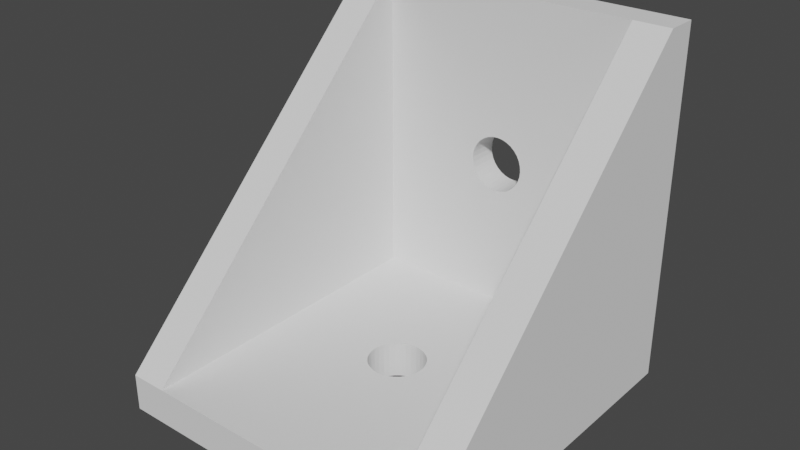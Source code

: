 # Source: escuadra_muebles.blend  (saved by Blender 3.3.6; exported with 4.5.12 LTS)
import bpy
from mathutils import Matrix  # noqa: F401  (used for matrix-valued properties, if any)

bpy.ops.wm.read_factory_settings(use_empty=True)
scene = bpy.context.scene
scene.name = 'Scene'

# ---- collections
col_collection = bpy.data.collections.new('Collection'); scene.collection.children.link(col_collection)

# ---- world
world_world = bpy.data.worlds.new('World'); scene.world = world_world
world_world.use_nodes = True; world_world.node_tree.nodes.clear()
_N = world_world.node_tree.nodes; _L = world_world.node_tree.links
n0 = _N.new('ShaderNodeOutputWorld'); n0.name = 'World Output'; n0.location = (300, 300)
n1 = _N.new('ShaderNodeBackground'); n1.name = 'Background'; n1.location = (10, 300)
n1.inputs[0].default_value = (0.05088, 0.05088, 0.05088, 1.0)
_L.new(n1.outputs[0], n0.inputs[0])
n0.is_active_output = True
world_world.color = (0.05088, 0.05088, 0.05088)
world_world.use_sun_shadow = False
world_world.sun_shadow_jitter_overblur = 0.0

# ---- meshes
me_plane = bpy.data.meshes.new('Plane')
me_plane.from_pydata([(0.9, -1.381, -0.5333), (0.7, 0.519, 1.367), (0.9, 0.519, -0.5333), (0.9, 0.519, 1.367), (0.9, 0.3476, -0.5333), (0.9, -0.4524, -0.5333), (0.7, 0.3476, 1.367), (0.9, 0.3476, 1.367), (0.9, -1.381, -0.3333), (0.7, -1.381, -0.5333), (0.9, 0.519, 0.4667), (0.9, 0.519, -0.3333), (0.7, -0.4524, -0.5333), (0.9, -0.4524, -0.3333), (0.9, 0.3476, 0.4667), (0.9, 0.3476, -0.3333), (0.7, 0.519, -0.3333), (0.7, 0.519, -0.5333), (0.7, 0.3476, -0.5333), (0.7, -0.4524, -0.3333), (0.7, 0.3476, -0.3333), (0.7, -1.381, -0.3333), (0.7, 0.519, 0.4667), (0.7, 0.3476, 0.4667), (-0.7, 0.3476, -0.3333), (-0.7, 0.3476, -0.5333), (-0.7, -0.4524, -0.3333), (-0.7, -0.4524, -0.5333), (-0.7, 0.519, -0.5333), (-0.7, 0.519, -0.3333), (-0.7, 0.3476, 1.367), (-0.7, 0.519, 1.367), (-0.7, -1.381, -0.5333), (-0.7, -1.381, -0.3333), (-0.7, 0.519, 0.4667), (-0.7, 0.3476, 0.4667), (-0.9, 0.3476, -0.3333), (-0.9, 0.3476, -0.5333), (-0.9, -0.4524, -0.3333), (-0.9, -0.4524, -0.5333), (-0.9, 0.519, -0.5333), (-0.9, 0.519, -0.3333), (-0.9, 0.3476, 1.367), (-0.9, 0.519, 1.367), (-0.9, -1.381, -0.5333), (-0.9, -1.381, -0.3333), (-0.9, 0.519, 0.4667), (-0.9, 0.3476, 0.4667), (-0.1499, -0.4524, -0.5333), (-0.1471, -0.4242, -0.5333), (-0.1247, -0.3702, -0.5333), (-0.1386, -0.3961, -0.5333), (-0.08334, -0.3288, -0.5333), (-0.02926, -0.3064, -0.5333), (-0.0574, -0.3149, -0.5333), (-0.1061, -0.3474, -0.5333), (0.02926, -0.3064, -0.5333), (0.1061, -0.3474, -0.5333), (0.08334, -0.3288, -0.5333), (0.0574, -0.3149, -0.5333), (0.1386, -0.3961, -0.5333), (0.1499, -0.4524, -0.5333), (0.1471, -0.4242, -0.5333), (0.1247, -0.3702, -0.5333), (0.0, -0.3035, -0.5333), (-0.1499, -0.4524, -0.3333), (-0.1386, -0.3961, -0.3333), (-0.1471, -0.4242, -0.3333), (-0.1247, -0.3702, -0.3333), (-0.1061, -0.3474, -0.3333), (-0.02926, -0.3064, -0.3333), (-0.0574, -0.3149, -0.3333), (-0.08334, -0.3288, -0.3333), (0.02926, -0.3064, -0.3333), (0.08334, -0.3288, -0.3333), (0.0574, -0.3149, -0.3333), (0.1247, -0.3702, -0.3333), (0.1499, -0.4524, -0.3333), (0.1471, -0.4242, -0.3333), (0.1386, -0.3961, -0.3333), (0.1061, -0.3474, -0.3333), (0.0, -0.3035, -0.3333), (-0.15, -0.4535, -0.5333), (-0.1386, -0.5109, -0.5333), (-0.1471, -0.4828, -0.5333), (-0.1061, -0.5596, -0.5333), (-0.02926, -0.6006, -0.5333), (-0.0574, -0.5921, -0.5333), (-0.08334, -0.5782, -0.5333), (-0.1247, -0.5368, -0.5333), (0.02926, -0.6006, -0.5333), (0.08334, -0.5782, -0.5333), (0.0574, -0.5921, -0.5333), (0.1386, -0.5109, -0.5333), (0.1247, -0.5368, -0.5333), (0.15, -0.4535, -0.5333), (0.1471, -0.4828, -0.5333), (0.1061, -0.5596, -0.5333), (0.0, -0.6035, -0.5333), (-0.15, -0.4535, -0.3333), (-0.1386, -0.5109, -0.3333), (-0.1247, -0.5368, -0.3333), (-0.1471, -0.4828, -0.3333), (-0.08334, -0.5782, -0.3333), (-0.1061, -0.5596, -0.3333), (-0.02926, -0.6006, -0.3333), (-0.0574, -0.5921, -0.3333), (0.02926, -0.6006, -0.3333), (0.1061, -0.5596, -0.3333), (0.08334, -0.5782, -0.3333), (0.0574, -0.5921, -0.3333), (0.1386, -0.5109, -0.3333), (0.15, -0.4535, -0.3333), (0.1247, -0.5368, -0.3333), (0.1471, -0.4828, -0.3333), (0.0, -0.6035, -0.3333), (-0.15, 0.3476, 0.4628), (-0.1496, 0.3476, 0.4667), (-0.1386, 0.3476, 0.4054), (-0.1247, 0.3476, 0.3795), (-0.1471, 0.3476, 0.4336), (-0.08334, 0.3476, 0.3381), (-0.1061, 0.3476, 0.3568), (-0.02926, 0.3476, 0.3157), (-0.0574, 0.3476, 0.3242), (0.02926, 0.3476, 0.3157), (0.1061, 0.3476, 0.3568), (0.08334, 0.3476, 0.3381), (0.0574, 0.3476, 0.3242), (0.1386, 0.3476, 0.4054), (0.15, 0.3476, 0.4628), (0.1496, 0.3476, 0.4667), (0.1247, 0.3476, 0.3795), (0.1471, 0.3476, 0.4336), (0.0, 0.3476, 0.3128), (-0.1496, 0.519, 0.4667), (-0.1471, 0.519, 0.4921), (-0.1247, 0.519, 0.5462), (-0.1386, 0.519, 0.5202), (-0.08334, 0.519, 0.5875), (-0.02926, 0.519, 0.6099), (-0.0574, 0.519, 0.6014), (-0.1061, 0.519, 0.5689), (0.02926, 0.519, 0.6099), (0.1061, 0.519, 0.5689), (0.08334, 0.519, 0.5875), (0.0574, 0.519, 0.6014), (0.1386, 0.519, 0.5202), (0.1496, 0.519, 0.4667), (0.1471, 0.519, 0.4921), (0.1247, 0.519, 0.5462), (0.0, 0.519, 0.6128), (-0.15, 0.519, 0.4628), (-0.1386, 0.519, 0.4054), (-0.1471, 0.519, 0.4336), (-0.1061, 0.519, 0.3568), (-0.02926, 0.519, 0.3157), (-0.0574, 0.519, 0.3242), (-0.08334, 0.519, 0.3381), (-0.1247, 0.519, 0.3795), (0.02926, 0.519, 0.3157), (0.08334, 0.519, 0.3381), (0.0574, 0.519, 0.3242), (0.1386, 0.519, 0.4054), (0.1247, 0.519, 0.3795), (0.15, 0.519, 0.4628), (0.1471, 0.519, 0.4336), (0.1061, 0.519, 0.3568), (0.0, 0.519, 0.3128), (-0.1386, 0.3476, 0.5202), (-0.1471, 0.3476, 0.4921), (-0.1247, 0.3476, 0.5462), (-0.1061, 0.3476, 0.5689), (-0.02926, 0.3476, 0.6099), (-0.0574, 0.3476, 0.6014), (-0.08334, 0.3476, 0.5875), (0.02926, 0.3476, 0.6099), (0.08334, 0.3476, 0.5875), (0.0574, 0.3476, 0.6014), (0.1247, 0.3476, 0.5462), (0.1471, 0.3476, 0.4921), (0.1386, 0.3476, 0.5202), (0.1061, 0.3476, 0.5689), (0.0, 0.3476, 0.6128)], [], [(14, 10, 3, 7), (17, 18, 25, 28), (35, 24, 20, 23, 131, 130, 133, 129, 132, 126, 127, 128, 125, 134, 123, 124, 121, 122, 119, 118, 120, 116, 117), (5, 4, 15, 13), (16, 17, 28, 29), (0, 5, 13, 8), (14, 7, 8, 13, 15), (4, 2, 11, 15), (15, 11, 10, 14), (23, 20, 19, 21, 6), (9, 21, 33, 32), (48, 27, 25, 18, 12, 61, 62, 60, 63, 57, 58, 59, 56, 64, 53, 54, 52, 55, 50, 51, 49), (10, 11, 16, 22), (11, 2, 17, 16), (0, 8, 21, 9), (5, 0, 9, 12), (2, 4, 18, 17), (8, 7, 6, 21), (4, 5, 12, 18), (3, 10, 22, 1), (7, 3, 1, 6), (32, 33, 45, 44), (28, 25, 37, 40), (27, 32, 44, 39), (34, 29, 41, 46), (25, 27, 39, 37), (34, 31, 1, 22, 148, 149, 147, 150, 144, 145, 146, 143, 151, 140, 141, 139, 142, 137, 138, 136, 135), (6, 1, 31, 30), (78, 77, 19, 20, 24, 26, 65, 67, 66, 68, 69, 72, 71, 70, 81, 73, 75, 74, 80, 76, 79), (95, 61, 12, 9, 32, 27, 48, 82, 84, 83, 89, 85, 88, 87, 86, 98, 90, 92, 91, 97, 94, 93, 96), (148, 22, 16, 29, 34, 135, 152, 154, 153, 159, 155, 158, 157, 156, 168, 160, 162, 161, 167, 164, 163, 166, 165), (65, 26, 33, 21, 19, 77, 112, 114, 111, 113, 108, 109, 110, 107, 115, 105, 106, 103, 104, 101, 100, 102, 99), (131, 23, 6, 30, 35, 117, 170, 169, 171, 172, 175, 174, 173, 183, 176, 178, 177, 182, 179, 181, 180), (30, 31, 43, 42), (44, 45, 38, 39), (39, 38, 36, 37), (47, 42, 43, 46), (37, 36, 41, 40), (36, 47, 46, 41), (36, 38, 45, 42, 47), (30, 42, 45, 33), (29, 28, 40, 41), (31, 34, 46, 43), (30, 33, 26, 24, 35), (90, 98, 115, 107), (92, 90, 107, 110), (91, 92, 110, 109), (97, 91, 109, 108), (94, 97, 108, 113), (93, 94, 113, 111), (96, 93, 111, 114), (95, 96, 114, 112), (78, 62, 61, 95, 112, 77), (60, 62, 78, 79), (63, 60, 79, 76), (57, 63, 76, 80), (74, 58, 57, 80), (75, 59, 58, 74), (73, 56, 59, 75), (81, 64, 56, 73), (70, 53, 64, 81), (71, 54, 53, 70), (72, 52, 54, 71), (69, 55, 52, 72), (68, 50, 55, 69), (66, 51, 50, 68), (67, 49, 51, 66), (65, 99, 82, 48, 49, 67), (102, 84, 82, 99), (100, 83, 84, 102), (101, 89, 83, 100), (104, 85, 89, 101), (88, 85, 104, 103), (87, 88, 103, 106), (86, 87, 106, 105), (98, 86, 105, 115), (151, 143, 176, 183), (143, 146, 178, 176), (146, 145, 177, 178), (145, 144, 182, 177), (182, 144, 150, 179), (179, 150, 147, 181), (181, 147, 149, 180), (131, 180, 149, 148, 165, 130), (130, 165, 166, 133), (133, 166, 163, 129), (129, 163, 164, 132), (132, 164, 167, 126), (161, 127, 126, 167), (162, 128, 127, 161), (160, 125, 128, 162), (168, 134, 125, 160), (156, 123, 134, 168), (157, 124, 123, 156), (158, 121, 124, 157), (155, 122, 121, 158), (119, 122, 155, 159), (118, 119, 159, 153), (120, 118, 153, 154), (116, 120, 154, 152), (117, 116, 152, 135, 136, 170), (138, 169, 170, 136), (137, 171, 169, 138), (142, 172, 171, 137), (142, 139, 175, 172), (139, 141, 174, 175), (141, 140, 173, 174), (140, 151, 183, 173)])
_uv = me_plane.uv_layers.new(name='UVMap')
_uv.uv.foreach_set('vector', [0.6667, 0.6762, 0.6667, 1.0, 1.0, 1.0, 1.0, 0.6762, 0.0, 1.0, 0.0, 0.6762, 0.0, 0.6762, 0.0, 1.0, 0.6667, 0.6762, 0.3333, 0.6762, 0.3333, 0.6762, 0.6667, 0.6762, 0.6667, 0.6762, 0.6654, 0.6762, 0.6556, 0.6762, 0.6463, 0.6762, 0.6376, 0.6762, 0.63, 0.6762, 0.6238, 0.6762, 0.6192, 0.6762, 0.6163, 0.6762, 0.6154, 0.6762, 0.6163, 0.6762, 0.6192, 0.6762, 0.6238, 0.6762, 0.63, 0.6762, 0.6376, 0.6762, 0.6463, 0.6762, 0.6556, 0.6762, 0.6654, 0.6762, 0.6667, 0.6762, 0.0, 0.3429, 0.0, 0.6762, 0.3333, 0.6762, 0.3333, 0.3429, 0.3333, 1.0, 0.0, 1.0, 0.0, 1.0, 0.3333, 1.0, 0.0, 0.0, 0.0, 0.3429, 0.3333, 0.3429, 0.3333, 0.0, 0.6667, 0.6762, 1.0, 0.6762, 0.3333, 0.0, 0.3333, 0.3429, 0.3333, 0.6762, 0.0, 0.6762, 0.0, 1.0, 0.3333, 1.0, 0.3333, 0.6762, 0.3333, 0.6762, 0.3333, 1.0, 0.6667, 1.0, 0.6667, 0.6762, 0.6667, 0.6762, 0.3333, 0.6762, 0.3333, 0.3429, 0.3333, 0.0, 1.0, 0.6762, 0.0, 0.0, 0.3333, 0.0, 0.3333, 0.0, 0.0, 0.0, 0.0, 0.3429, 0.0, 0.3429, 0.0, 0.6762, 0.0, 0.6762, 0.0, 0.3429, 0.0, 0.3429, 0.0, 0.3522, 0.0, 0.3616, 0.0, 0.3703, 0.0, 0.3778, 0.0, 0.3841, 0.0, 0.3887, 0.0, 0.3915, 0.0, 0.3925, 0.0, 0.3915, 0.0, 0.3887, 0.0, 0.3841, 0.0, 0.3778, 0.0, 0.3703, 0.0, 0.3616, 0.0, 0.3522, 0.6667, 1.0, 0.3333, 1.0, 0.3333, 1.0, 0.6667, 1.0, 0.3333, 1.0, 0.0, 1.0, 0.0, 1.0, 0.3333, 1.0, 0.0, 0.0, 0.3333, 0.0, 0.3333, 0.0, 0.0, 0.0, 0.0, 0.3429, 0.0, 0.0, 0.0, 0.0, 0.0, 0.3429, 0.0, 1.0, 0.0, 0.6762, 0.0, 0.6762, 0.0, 1.0, 0.3333, 0.0, 1.0, 0.6762, 1.0, 0.6762, 0.3333, 0.0, 0.0, 0.6762, 0.0, 0.3429, 0.0, 0.3429, 0.0, 0.6762, 1.0, 1.0, 0.6667, 1.0, 0.6667, 1.0, 1.0, 1.0, 1.0, 0.6762, 1.0, 1.0, 1.0, 1.0, 1.0, 0.6762, 0.0, 0.0, 0.3333, 0.0, 0.3333, 0.0, 0.0, 0.0, 0.0, 1.0, 0.0, 0.6762, 0.0, 0.6762, 0.0, 1.0, 0.0, 0.3429, 0.0, 0.0, 0.0, 0.0, 0.0, 0.3429, 0.6667, 1.0, 0.3333, 1.0, 0.3333, 1.0, 0.6667, 1.0, 0.0, 0.6762, 0.0, 0.3429, 0.0, 0.3429, 0.0, 0.6762, 0.6667, 1.0, 1.0, 1.0, 1.0, 1.0, 0.6667, 1.0, 0.6667, 1.0, 0.6751, 1.0, 0.6845, 1.0, 0.6932, 1.0, 0.7007, 1.0, 0.707, 1.0, 0.7116, 1.0, 0.7144, 1.0, 0.7154, 1.0, 0.7144, 1.0, 0.7116, 1.0, 0.707, 1.0, 0.7007, 1.0, 0.6932, 1.0, 0.6845, 1.0, 0.6751, 1.0, 0.6667, 1.0, 1.0, 0.6762, 1.0, 1.0, 1.0, 1.0, 1.0, 0.6762, 0.3333, 0.3522, 0.3333, 0.3429, 0.3333, 0.3429, 0.3333, 0.6762, 0.3333, 0.6762, 0.3333, 0.3429, 0.3333, 0.3429, 0.3333, 0.3522, 0.3333, 0.3616, 0.3333, 0.3703, 0.3333, 0.3778, 0.3333, 0.3841, 0.3333, 0.3887, 0.3333, 0.3915, 0.3333, 0.3925, 0.3333, 0.3915, 0.3333, 0.3887, 0.3333, 0.3841, 0.3333, 0.3778, 0.3333, 0.3703, 0.3333, 0.3616, 0.0, 0.3425, 0.0, 0.3429, 0.0, 0.3429, 0.0, 0.0, 0.0, 0.0, 0.0, 0.3429, 0.0, 0.3429, 0.0, 0.3425, 0.0, 0.3327, 0.0, 0.3234, 0.0, 0.3147, 0.0, 0.3071, 0.0, 0.3009, 0.0, 0.2963, 0.0, 0.2934, 0.0, 0.2925, 0.0, 0.2934, 0.0, 0.2963, 0.0, 0.3009, 0.0, 0.3071, 0.0, 0.3147, 0.0, 0.3234, 0.0, 0.3327, 0.6667, 1.0, 0.6667, 1.0, 0.3333, 1.0, 0.3333, 1.0, 0.6667, 1.0, 0.6667, 1.0, 0.6654, 1.0, 0.6556, 1.0, 0.6463, 1.0, 0.6376, 1.0, 0.63, 1.0, 0.6238, 1.0, 0.6192, 1.0, 0.6163, 1.0, 0.6154, 1.0, 0.6163, 1.0, 0.6192, 1.0, 0.6238, 1.0, 0.63, 1.0, 0.6376, 1.0, 0.6463, 1.0, 0.6556, 1.0, 0.6654, 1.0, 0.3333, 0.3429, 0.3333, 0.3429, 0.3333, 0.0, 0.3333, 0.0, 0.3333, 0.3429, 0.3333, 0.3429, 0.3333, 0.3425, 0.3333, 0.3327, 0.3333, 0.3234, 0.3333, 0.3147, 0.3333, 0.3071, 0.3333, 0.3009, 0.3333, 0.2963, 0.3333, 0.2934, 0.3333, 0.2925, 0.3333, 0.2934, 0.3333, 0.2963, 0.3333, 0.3009, 0.3333, 0.3071, 0.3333, 0.3147, 0.3333, 0.3234, 0.3333, 0.3327, 0.3333, 0.3425, 0.6667, 0.6762, 0.6667, 0.6762, 1.0, 0.6762, 1.0, 0.6762, 0.6667, 0.6762, 0.6667, 0.6762, 0.6751, 0.6762, 0.6845, 0.6762, 0.6932, 0.6762, 0.7007, 0.6762, 0.707, 0.6762, 0.7116, 0.6762, 0.7144, 0.6762, 0.7154, 0.6762, 0.7144, 0.6762, 0.7116, 0.6762, 0.707, 0.6762, 0.7007, 0.6762, 0.6932, 0.6762, 0.6845, 0.6762, 0.6751, 0.6762, 1.0, 0.6762, 1.0, 1.0, 1.0, 1.0, 1.0, 0.6762, 0.0, 0.0, 0.3333, 0.0, 0.3333, 0.3429, 0.0, 0.3429, 0.0, 0.3429, 0.3333, 0.3429, 0.3333, 0.6762, 0.0, 0.6762, 0.6667, 0.6762, 1.0, 0.6762, 1.0, 1.0, 0.6667, 1.0, 0.0, 0.6762, 0.3333, 0.6762, 0.3333, 1.0, 0.0, 1.0, 0.3333, 0.6762, 0.6667, 0.6762, 0.6667, 1.0, 0.3333, 1.0, 0.0, 0.0, 0.0, 0.0, 0.0, 0.0, 0.0, 0.0, 0.0, 0.0, 0.0, 0.0, 0.0, 0.0, 0.0, 0.0, 0.0, 0.0, 0.3333, 1.0, 0.0, 1.0, 0.0, 1.0, 0.3333, 1.0, 1.0, 1.0, 0.6667, 1.0, 0.6667, 1.0, 1.0, 1.0, 0.0, 0.0, 0.3333, 0.0, 0.3333, 0.3429, 0.3333, 0.6762, 0.6667, 0.6762, 0.9688, 0.7933, 1.0, 0.7933, 1.0, 0.6683, 0.9688, 0.6683, 0.9375, 0.7933, 0.9688, 0.7933, 0.9688, 0.6683, 0.9375, 0.6683, 0.9062, 0.7933, 0.9375, 0.7933, 0.9375, 0.6683, 0.9062, 0.6683, 0.875, 0.7933, 0.9062, 0.7933, 0.9062, 0.6683, 0.875, 0.6683, 0.8438, 0.7933, 0.875, 0.7933, 0.875, 0.6683, 0.8438, 0.6683, 0.8125, 0.7933, 0.8438, 0.7933, 0.8438, 0.6683, 0.8125, 0.6683, 0.7812, 0.7933, 0.8125, 0.7933, 0.8125, 0.6683, 0.7812, 0.6683, 0.75, 0.7933, 0.7812, 0.7933, 0.7812, 0.6683, 0.75, 0.6683, 0.7188, 0.6683, 0.7188, 0.7933, 0.7488, 0.7933, 0.75, 0.7933, 0.75, 0.6683, 0.7488, 0.6683, 0.6875, 0.7933, 0.7188, 0.7933, 0.7188, 0.6683, 0.6875, 0.6683, 0.6562, 0.7933, 0.6875, 0.7933, 0.6875, 0.6683, 0.6562, 0.6683, 0.625, 0.7933, 0.6562, 0.7933, 0.6562, 0.6683, 0.625, 0.6683, 0.5938, 0.6683, 0.5938, 0.7933, 0.625, 0.7933, 0.625, 0.6683, 0.5625, 0.6683, 0.5625, 0.7933, 0.5938, 0.7933, 0.5938, 0.6683, 0.5312, 0.6683, 0.5312, 0.7933, 0.5625, 0.7933, 0.5625, 0.6683, 0.5, 0.6683, 0.5, 0.7933, 0.5312, 0.7933, 0.5312, 0.6683, 0.4688, 0.6683, 0.4688, 0.7933, 0.5, 0.7933, 0.5, 0.6683, 0.4375, 0.6683, 0.4375, 0.7933, 0.4688, 0.7933, 0.4688, 0.6683, 0.4062, 0.6683, 0.4062, 0.7933, 0.4375, 0.7933, 0.4375, 0.6683, 0.375, 0.6683, 0.375, 0.7933, 0.4062, 0.7933, 0.4062, 0.6683, 0.3438, 0.6683, 0.3438, 0.7933, 0.375, 0.7933, 0.375, 0.6683, 0.3125, 0.6683, 0.3125, 0.7933, 0.3438, 0.7933, 0.3438, 0.6683, 0.2812, 0.6683, 0.2812, 0.7933, 0.3125, 0.7933, 0.3125, 0.6683, 0.2512, 0.6683, 0.25, 0.6683, 0.25, 0.7933, 0.2512, 0.7933, 0.2812, 0.7933, 0.2812, 0.6683, 0.2188, 0.6683, 0.2188, 0.7933, 0.25, 0.7933, 0.25, 0.6683, 0.1875, 0.6683, 0.1875, 0.7933, 0.2188, 0.7933, 0.2188, 0.6683, 0.1562, 0.6683, 0.1562, 0.7933, 0.1875, 0.7933, 0.1875, 0.6683, 0.125, 0.6683, 0.125, 0.7933, 0.1562, 0.7933, 0.1562, 0.6683, 0.09375, 0.7933, 0.125, 0.7933, 0.125, 0.6683, 0.09375, 0.6683, 0.0625, 0.7933, 0.09375, 0.7933, 0.09375, 0.6683, 0.0625, 0.6683, 0.03125, 0.7933, 0.0625, 0.7933, 0.0625, 0.6683, 0.03125, 0.6683, 0.0, 0.7933, 0.03125, 0.7933, 0.03125, 0.6683, 0.0, 0.6683, 1.0, 0.6674, 0.9688, 0.6674, 0.9688, 0.7852, 1.0, 0.7852, 0.9688, 0.6674, 0.9375, 0.6674, 0.9375, 0.7852, 0.9688, 0.7852, 0.9375, 0.6674, 0.9062, 0.6674, 0.9062, 0.7852, 0.9375, 0.7852, 0.9062, 0.6674, 0.875, 0.6674, 0.875, 0.7852, 0.9062, 0.7852, 0.875, 0.7852, 0.875, 0.6674, 0.8438, 0.6674, 0.8438, 0.7852, 0.8438, 0.7852, 0.8438, 0.6674, 0.8125, 0.6674, 0.8125, 0.7852, 0.8125, 0.7852, 0.8125, 0.6674, 0.7812, 0.6674, 0.7812, 0.7852, 0.7541, 0.7852, 0.7812, 0.7852, 0.7812, 0.6674, 0.7541, 0.6674, 0.75, 0.6674, 0.75, 0.7852, 0.75, 0.7852, 0.75, 0.6674, 0.7188, 0.6674, 0.7188, 0.7852, 0.7188, 0.7852, 0.7188, 0.6674, 0.6875, 0.6674, 0.6875, 0.7852, 0.6875, 0.7852, 0.6875, 0.6674, 0.6562, 0.6674, 0.6562, 0.7852, 0.6562, 0.7852, 0.6562, 0.6674, 0.625, 0.6674, 0.625, 0.7852, 0.5938, 0.6674, 0.5938, 0.7852, 0.625, 0.7852, 0.625, 0.6674, 0.5625, 0.6674, 0.5625, 0.7852, 0.5938, 0.7852, 0.5938, 0.6674, 0.5312, 0.6674, 0.5312, 0.7852, 0.5625, 0.7852, 0.5625, 0.6674, 0.5, 0.6674, 0.5, 0.7852, 0.5312, 0.7852, 0.5312, 0.6674, 0.4688, 0.6674, 0.4688, 0.7852, 0.5, 0.7852, 0.5, 0.6674, 0.4375, 0.6674, 0.4375, 0.7852, 0.4688, 0.7852, 0.4688, 0.6674, 0.4062, 0.6674, 0.4062, 0.7852, 0.4375, 0.7852, 0.4375, 0.6674, 0.375, 0.6674, 0.375, 0.7852, 0.4062, 0.7852, 0.4062, 0.6674, 0.3438, 0.7852, 0.375, 0.7852, 0.375, 0.6674, 0.3438, 0.6674, 0.3125, 0.7852, 0.3438, 0.7852, 0.3438, 0.6674, 0.3125, 0.6674, 0.2812, 0.7852, 0.3125, 0.7852, 0.3125, 0.6674, 0.2812, 0.6674, 0.25, 0.7852, 0.2812, 0.7852, 0.2812, 0.6674, 0.25, 0.6674, 0.2459, 0.7852, 0.25, 0.7852, 0.25, 0.6674, 0.2459, 0.6674, 0.2188, 0.6674, 0.2188, 0.7852, 0.1875, 0.6674, 0.1875, 0.7852, 0.2188, 0.7852, 0.2188, 0.6674, 0.1562, 0.6674, 0.1562, 0.7852, 0.1875, 0.7852, 0.1875, 0.6674, 0.125, 0.6674, 0.125, 0.7852, 0.1562, 0.7852, 0.1562, 0.6674, 0.125, 0.6674, 0.09375, 0.6674, 0.09375, 0.7852, 0.125, 0.7852, 0.09375, 0.6674, 0.0625, 0.6674, 0.0625, 0.7852, 0.09375, 0.7852, 0.0625, 0.6674, 0.03125, 0.6674, 0.03125, 0.7852, 0.0625, 0.7852, 0.03125, 0.6674, 0.0, 0.6674, 0.0, 0.7852, 0.03125, 0.7852])
me_plane.materials.append(None)
me_plane.update()

# ---- objects
ob_plane = bpy.data.objects.new('Plane', me_plane)

# ---- transforms, parenting, visibility, modifiers, constraints
ob_plane.location = (0.0, 0.181, -0.1667)

# ---- collection membership
col_collection.objects.link(ob_plane)

# ---- scene / render settings (as saved in the file)
scene.frame_start = 1; scene.frame_end = 250; scene.frame_set(1)
scene.render.engine = 'BLENDER_EEVEE_NEXT'
scene.cycles.sampling_pattern = 'TABULATED_SOBOL'
scene.cycles.use_light_tree = False
scene.view_settings.view_transform = 'Filmic'
scene.unit_settings.scale_length = 0.01
bpy.context.view_layer.update()

# ---- added for rendering (the .blend has no active camera and no usable light): camera, sun
cam_auto = bpy.data.cameras.new('AutoCamera')
cam_auto.lens = 50.0
cam_auto.sensor_width = 36.0
cam_auto.clip_end = 1000.0
ob_auto_camera = bpy.data.objects.new('AutoCamera', cam_auto)
scene.collection.objects.link(ob_auto_camera)
ob_auto_camera.location = (2.99235, -3.84083, 2.64388)
ob_auto_camera.rotation_euler = (1.09748, -7.21219e-08, 0.694738)
scene.camera = ob_auto_camera
light_auto_sun = bpy.data.lights.new('AutoSun', 'SUN')
light_auto_sun.energy = 3.0
light_auto_sun.angle = 0.0523599
ob_auto_sun = bpy.data.objects.new('AutoSun', light_auto_sun)
scene.collection.objects.link(ob_auto_sun)
ob_auto_sun.rotation_euler = (0.872665, 0.174533, 0.523599)
bpy.context.view_layer.update()
